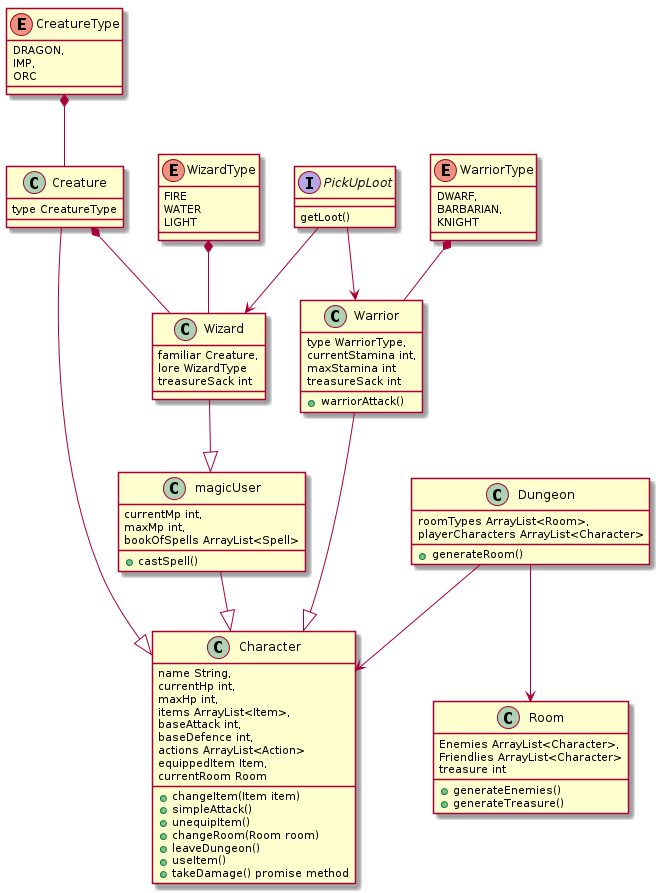

The diagram above was rendered by PlantUML. Its source (embedded in the PNG):
@startuml
class Character{
  name String,
  currentHp int,
  maxHp int, 
  items ArrayList<Item>,
  baseAttack int, 
  baseDefence int, 
  actions ArrayList<Action>
  equippedItem Item,
  currentRoom Room
  
  +changeItem(Item item)
  +simpleAttack()
  +unequipItem()
  +changeRoom(Room room)
  +leaveDungeon()
  +useItem()
  +takeDamage() promise method
}

Enum CreatureType {
	DRAGON,
    IMP,
    ORC
}

CreatureType *-- Creature

class Creature{
	type CreatureType
}

Creature --|> Character
Creature *-- Wizard

class magicUser{
	currentMp int,
    maxMp int, 
    bookOfSpells ArrayList<Spell>
    
    +castSpell()
    
}

magicUser --|> Character

Interface PickUpLoot{
	getLoot()	
}

Wizard --|> magicUser
PickUpLoot --> Wizard
PickUpLoot --> Warrior

class Wizard{
	familiar Creature,
    lore WizardType
    treasureSack int
}

Enum WizardType {
	FIRE
    WATER
    LIGHT
}

WizardType *-- Wizard

class Warrior {
	type WarriorType,
    currentStamina int,
    maxStamina int
    treasureSack int
    
    +warriorAttack()
    
}

Warrior --|> Character

Enum WarriorType {
	DWARF,
    BARBARIAN,
    KNIGHT
}

WarriorType *-- Warrior

class Room {
	Enemies ArrayList<Character>,
    Friendlies ArrayList<Character>
    treasure int
    
    +generateEnemies()
    +generateTreasure()
}

class Dungeon {
	roomTypes ArrayList<Room>,
    playerCharacters ArrayList<Character>
    
    +generateRoom()
}

Dungeon --> Room
Dungeon --> Character
@enduml